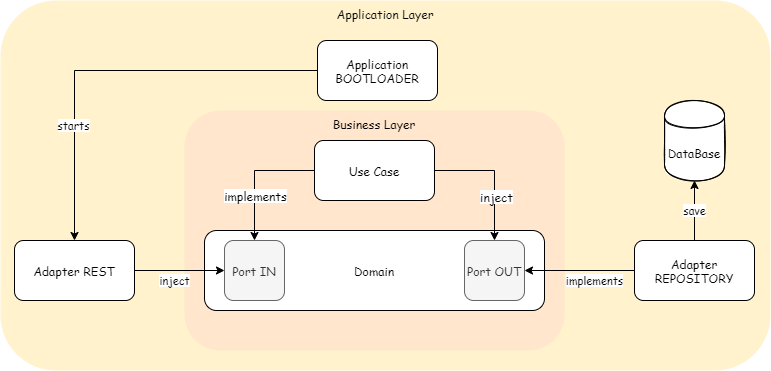

The diagram above was exported from draw.io. Its source (the exported page's mxGraphModel, read from the mxfile embedded in the PNG):
<mxGraphModel dx="1422" dy="705" grid="1" gridSize="10" guides="1" tooltips="1" connect="1" arrows="1" fold="1" page="1" pageScale="1" pageWidth="827" pageHeight="1169" math="0" shadow="0">
  <root>
    <mxCell id="0" />
    <mxCell id="1" parent="0" />
    <mxCell id="1_FvDwHB6vvgoht94P6D-4" value="Application Layer" style="rounded=1;whiteSpace=wrap;html=1;fillColor=#fff2cc;strokeColor=none;verticalAlign=top;fontFamily=Comic Sans MS;" parent="1" vertex="1">
      <mxGeometry x="116" y="240" width="770" height="370" as="geometry" />
    </mxCell>
    <mxCell id="1_FvDwHB6vvgoht94P6D-5" value="Business Layer" style="rounded=1;whiteSpace=wrap;html=1;fillColor=#ffe6cc;strokeColor=none;verticalAlign=top;fontFamily=Comic Sans MS;" parent="1" vertex="1">
      <mxGeometry x="300" y="350" width="380" height="240" as="geometry" />
    </mxCell>
    <mxCell id="6K8oA_xHO3SNcjpIUxQ8-3" value="Domain" style="rounded=1;whiteSpace=wrap;html=1;sketch=0;fontFamily=Comic Sans MS;" parent="1" vertex="1">
      <mxGeometry x="320" y="470" width="340" height="80" as="geometry" />
    </mxCell>
    <mxCell id="6K8oA_xHO3SNcjpIUxQ8-4" value="Port IN" style="rounded=1;whiteSpace=wrap;html=1;sketch=0;fontFamily=Comic Sans MS;fillColor=#f5f5f5;fontColor=#333333;strokeColor=#666666;" parent="1" vertex="1">
      <mxGeometry x="340" y="480" width="60" height="60" as="geometry" />
    </mxCell>
    <mxCell id="6K8oA_xHO3SNcjpIUxQ8-5" value="Port OUT" style="rounded=1;whiteSpace=wrap;html=1;sketch=0;fontFamily=Comic Sans MS;fillColor=#f5f5f5;fontColor=#333333;strokeColor=#666666;" parent="1" vertex="1">
      <mxGeometry x="580" y="480" width="60" height="60" as="geometry" />
    </mxCell>
    <mxCell id="6K8oA_xHO3SNcjpIUxQ8-7" style="edgeStyle=orthogonalEdgeStyle;rounded=0;orthogonalLoop=1;jettySize=auto;html=1;fontFamily=Comic Sans MS;" parent="1" source="6K8oA_xHO3SNcjpIUxQ8-6" target="6K8oA_xHO3SNcjpIUxQ8-4" edge="1">
      <mxGeometry relative="1" as="geometry" />
    </mxCell>
    <mxCell id="6K8oA_xHO3SNcjpIUxQ8-8" value="implements" style="text;html=1;align=center;verticalAlign=middle;resizable=0;points=[];labelBackgroundColor=#ffffff;fontFamily=Comic Sans MS;" parent="6K8oA_xHO3SNcjpIUxQ8-7" vertex="1" connectable="0">
      <mxGeometry x="-0.0769" y="24" relative="1" as="geometry">
        <mxPoint x="-24" y="24" as="offset" />
      </mxGeometry>
    </mxCell>
    <mxCell id="6K8oA_xHO3SNcjpIUxQ8-9" style="edgeStyle=orthogonalEdgeStyle;rounded=0;orthogonalLoop=1;jettySize=auto;html=1;entryX=0.5;entryY=0;entryDx=0;entryDy=0;fontFamily=Comic Sans MS;" parent="1" source="6K8oA_xHO3SNcjpIUxQ8-6" target="6K8oA_xHO3SNcjpIUxQ8-5" edge="1">
      <mxGeometry relative="1" as="geometry" />
    </mxCell>
    <mxCell id="6K8oA_xHO3SNcjpIUxQ8-10" value="inject" style="text;html=1;align=center;verticalAlign=middle;resizable=0;points=[];labelBackgroundColor=#ffffff;fontFamily=Comic Sans MS;" parent="6K8oA_xHO3SNcjpIUxQ8-9" vertex="1" connectable="0">
      <mxGeometry x="-0.0769" y="-25" relative="1" as="geometry">
        <mxPoint x="26" y="25" as="offset" />
      </mxGeometry>
    </mxCell>
    <mxCell id="6K8oA_xHO3SNcjpIUxQ8-6" value="Use Case" style="rounded=1;whiteSpace=wrap;html=1;sketch=0;fontFamily=Comic Sans MS;" parent="1" vertex="1">
      <mxGeometry x="430" y="380" width="120" height="60" as="geometry" />
    </mxCell>
    <mxCell id="6K8oA_xHO3SNcjpIUxQ8-12" value="inject" style="edgeStyle=orthogonalEdgeStyle;rounded=0;orthogonalLoop=1;jettySize=auto;html=1;fontFamily=Comic Sans MS;" parent="1" source="6K8oA_xHO3SNcjpIUxQ8-11" target="6K8oA_xHO3SNcjpIUxQ8-4" edge="1">
      <mxGeometry x="-0.1111" y="-10" relative="1" as="geometry">
        <mxPoint as="offset" />
      </mxGeometry>
    </mxCell>
    <mxCell id="6K8oA_xHO3SNcjpIUxQ8-11" value="Adapter REST" style="rounded=1;whiteSpace=wrap;html=1;sketch=0;fontFamily=Comic Sans MS;" parent="1" vertex="1">
      <mxGeometry x="130" y="480" width="120" height="60" as="geometry" />
    </mxCell>
    <mxCell id="6K8oA_xHO3SNcjpIUxQ8-22" value="save" style="edgeStyle=orthogonalEdgeStyle;rounded=0;orthogonalLoop=1;jettySize=auto;html=1;fontFamily=Comic Sans MS;" parent="1" source="6K8oA_xHO3SNcjpIUxQ8-13" target="6K8oA_xHO3SNcjpIUxQ8-20" edge="1">
      <mxGeometry relative="1" as="geometry" />
    </mxCell>
    <mxCell id="1_FvDwHB6vvgoht94P6D-3" value="implements" style="edgeStyle=orthogonalEdgeStyle;rounded=0;orthogonalLoop=1;jettySize=auto;html=1;entryX=1;entryY=0.5;entryDx=0;entryDy=0;fontFamily=Comic Sans MS;" parent="1" source="6K8oA_xHO3SNcjpIUxQ8-13" target="6K8oA_xHO3SNcjpIUxQ8-5" edge="1">
      <mxGeometry x="-0.2727" y="10" relative="1" as="geometry">
        <mxPoint as="offset" />
      </mxGeometry>
    </mxCell>
    <mxCell id="6K8oA_xHO3SNcjpIUxQ8-13" value="Adapter REPOSITORY" style="rounded=1;whiteSpace=wrap;html=1;sketch=0;fontFamily=Comic Sans MS;" parent="1" vertex="1">
      <mxGeometry x="750" y="480" width="120" height="60" as="geometry" />
    </mxCell>
    <mxCell id="6K8oA_xHO3SNcjpIUxQ8-18" style="edgeStyle=orthogonalEdgeStyle;rounded=0;orthogonalLoop=1;jettySize=auto;html=1;fontFamily=Comic Sans MS;" parent="1" source="6K8oA_xHO3SNcjpIUxQ8-17" target="6K8oA_xHO3SNcjpIUxQ8-11" edge="1">
      <mxGeometry relative="1" as="geometry" />
    </mxCell>
    <mxCell id="HYWEQ-b7jun0w9DQ1cyt-44" value="starts" style="edgeLabel;html=1;align=center;verticalAlign=middle;resizable=0;points=[];fontFamily=Comic Sans MS;" parent="6K8oA_xHO3SNcjpIUxQ8-18" vertex="1" connectable="0">
      <mxGeometry x="0.4391" y="-2" relative="1" as="geometry">
        <mxPoint as="offset" />
      </mxGeometry>
    </mxCell>
    <mxCell id="6K8oA_xHO3SNcjpIUxQ8-17" value="Application&lt;br&gt;BOOTLOADER" style="rounded=1;whiteSpace=wrap;html=1;sketch=0;fontFamily=Comic Sans MS;" parent="1" vertex="1">
      <mxGeometry x="433" y="280" width="120" height="60" as="geometry" />
    </mxCell>
    <mxCell id="6K8oA_xHO3SNcjpIUxQ8-20" value="DataBase" style="shape=cylinder;whiteSpace=wrap;html=1;boundedLbl=1;backgroundOutline=1;sketch=1;fontFamily=Comic Sans MS;" parent="1" vertex="1">
      <mxGeometry x="780" y="340" width="60" height="80" as="geometry" />
    </mxCell>
  </root>
</mxGraphModel>